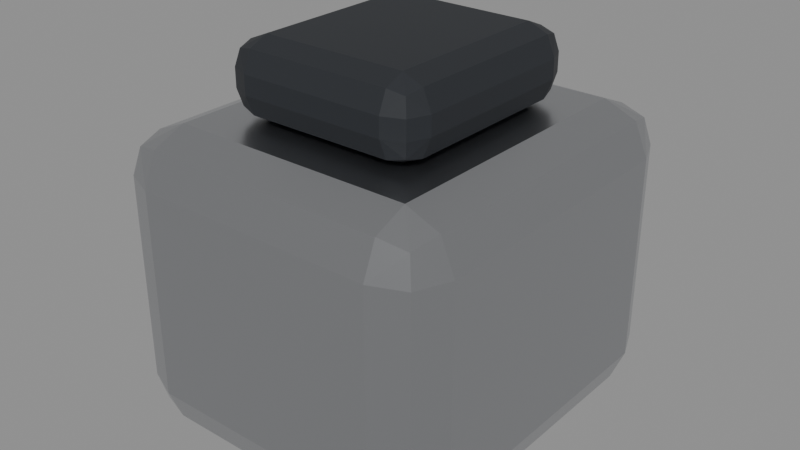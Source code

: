 # Source: example_grit.blend  (saved by Blender 4.5.92; exported with 4.5.12 LTS)
import bpy
from mathutils import Matrix  # noqa: F401  (used for matrix-valued properties, if any)

bpy.ops.wm.read_factory_settings(use_empty=True)
scene = bpy.context.scene
scene.name = 'Scene'

# ---- materials (node trees are filled in below, after node groups)
mat_ms_steel = bpy.data.materials.new('MS_Steel')
mat_ms_steel.diffuse_color = (0.55, 0.56, 0.58, 1.0)
mat_ms_blackplastic = bpy.data.materials.new('MS_BlackPlastic')
mat_ms_blackplastic.diffuse_color = (0.018, 0.021, 0.026, 1.0)

# ---- material node trees
mat_ms_steel.use_nodes = True; mat_ms_steel.node_tree.nodes.clear()
_N = mat_ms_steel.node_tree.nodes; _L = mat_ms_steel.node_tree.links
n0 = _N.new('ShaderNodeBsdfPrincipled'); n0.name = 'Principled BSDF'; n0.location = (-200, 100)
n0.inputs[0].default_value = (0.55, 0.56, 0.58, 1.0)
n0.inputs[1].default_value = 1.0
n0.inputs[2].default_value = 0.3
n1 = _N.new('ShaderNodeOutputMaterial'); n1.name = 'Material Output'; n1.location = (200, 100)
_L.new(n0.outputs[0], n1.inputs[0])
n1.is_active_output = True
mat_ms_blackplastic.use_nodes = True; mat_ms_blackplastic.node_tree.nodes.clear()
_N = mat_ms_blackplastic.node_tree.nodes; _L = mat_ms_blackplastic.node_tree.links
n0 = _N.new('ShaderNodeBsdfPrincipled'); n0.name = 'Principled BSDF'; n0.location = (-200, 100)
n0.inputs[0].default_value = (0.018, 0.021, 0.026, 1.0)
n0.inputs[2].default_value = 0.55
n1 = _N.new('ShaderNodeOutputMaterial'); n1.name = 'Material Output'; n1.location = (200, 100)
_L.new(n0.outputs[0], n1.inputs[0])
n1.is_active_output = True

# ---- meshes
me_lump = bpy.data.meshes.new('Lump')
me_lump.from_pydata([(-0.18, -0.2, -0.16), (-0.18, -0.2, 0.16), (-0.18, 0.2, -0.16), (-0.18, 0.2, 0.16), (0.18, -0.2, -0.16), (0.18, -0.2, 0.16), (0.18, 0.2, -0.16), (0.18, 0.2, 0.16)], [], [(0, 1, 3, 2), (2, 3, 7, 6), (6, 7, 5, 4), (4, 5, 1, 0), (2, 6, 4, 0), (7, 3, 1, 5)])
me_lump.materials.append(mat_ms_steel)
me_lump.update()
me_cap = bpy.data.meshes.new('Cap')
me_cap.from_pydata([(-0.108, -0.12, -0.04), (-0.108, -0.12, 0.04), (-0.108, 0.12, -0.04), (-0.108, 0.12, 0.04), (0.108, -0.12, -0.04), (0.108, -0.12, 0.04), (0.108, 0.12, -0.04), (0.108, 0.12, 0.04)], [], [(0, 1, 3, 2), (2, 3, 7, 6), (6, 7, 5, 4), (4, 5, 1, 0), (2, 6, 4, 0), (7, 3, 1, 5)])
me_cap.materials.append(mat_ms_blackplastic)
me_cap.update()

# ---- objects
ob_examplegrit_root = bpy.data.objects.new('ExampleGrit_Root', None)
ob_lump = bpy.data.objects.new('Lump', me_lump)
ob_cap = bpy.data.objects.new('Cap', me_cap)

# ---- transforms, parenting, visibility, modifiers, constraints
ob_examplegrit_root.location = (0.0, 0.0, 0.0)
ob_lump.parent = ob_examplegrit_root
ob_lump.location = (0.0, 0.0, 0.16)
_m = ob_lump.modifiers.new('Bevel', 'BEVEL')
_m.width = 0.05
_m.width_pct = 0.05
_m.segments = 2
ob_cap.parent = ob_examplegrit_root
ob_cap.location = (0.0, 0.0, 0.36)
_m = ob_cap.modifiers.new('Bevel', 'BEVEL')
_m.width = 0.03
_m.width_pct = 0.03
_m.segments = 2

# ---- collection membership
scene.collection.objects.link(ob_examplegrit_root)
scene.collection.objects.link(ob_lump)
scene.collection.objects.link(ob_cap)

# ---- scene / render settings (as saved in the file)
scene.frame_start = 1; scene.frame_end = 250; scene.frame_set(1)
scene.render.engine = 'BLENDER_EEVEE_NEXT'
bpy.context.view_layer.update()

# ---- added for rendering (the .blend has no active camera and no usable light): camera, sun + grey world if the file has none
cam_auto = bpy.data.cameras.new('AutoCamera')
cam_auto.lens = 50.0
cam_auto.sensor_width = 36.0
cam_auto.clip_end = 1000.0
ob_auto_camera = bpy.data.objects.new('AutoCamera', cam_auto)
scene.collection.objects.link(ob_auto_camera)
ob_auto_camera.location = (0.620384, -0.74446, 0.696307)
ob_auto_camera.rotation_euler = (1.09748, -7.21219e-08, 0.694738)
scene.camera = ob_auto_camera
light_auto_sun = bpy.data.lights.new('AutoSun', 'SUN')
light_auto_sun.energy = 3.0
light_auto_sun.angle = 0.0523599
ob_auto_sun = bpy.data.objects.new('AutoSun', light_auto_sun)
scene.collection.objects.link(ob_auto_sun)
ob_auto_sun.rotation_euler = (0.872665, 0.174533, 0.523599)
if scene.world is None:
    world_auto = bpy.data.worlds.new('AutoWorld')
    world_auto.color = (0.3, 0.3, 0.3)
    scene.world = world_auto
bpy.context.view_layer.update()
